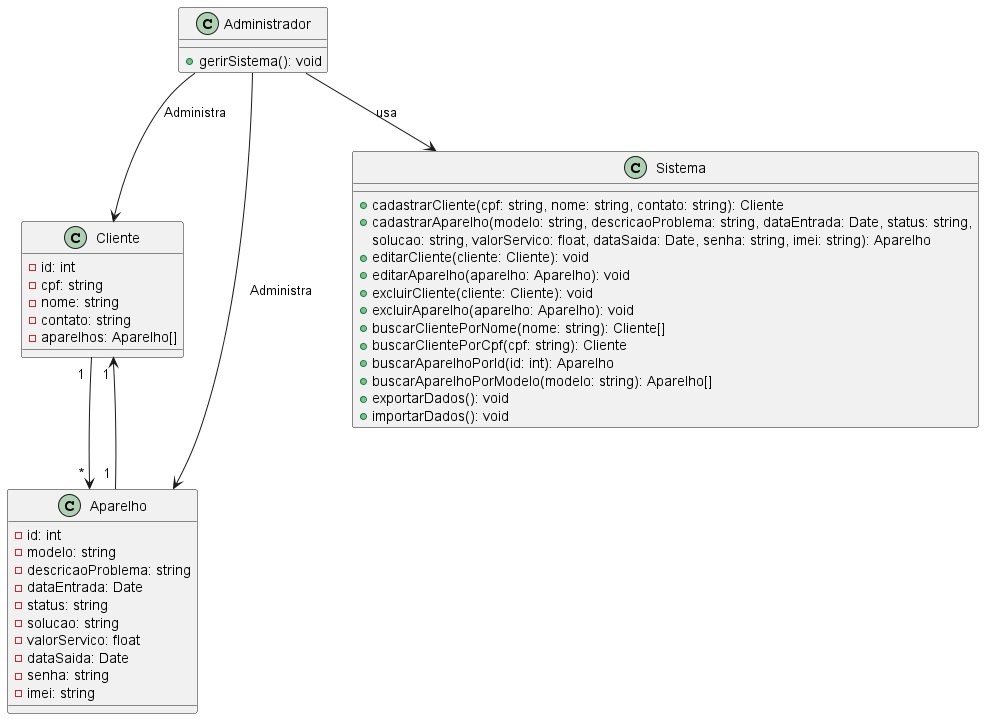

The diagram above was rendered by PlantUML. Its source (embedded in the PNG):
@startuml classDiagram

class Cliente {
    - id: int
    - cpf: string
    - nome: string
    - contato: string
    - aparelhos: Aparelho[]
}

class Aparelho {
    - id: int
    - modelo: string
    - descricaoProblema: string
    - dataEntrada: Date
    - status: string
    - solucao: string
    - valorServico: float
    - dataSaida: Date
    - senha: string
    - imei: string
}

Cliente " 1 " --> " * " Aparelho
Aparelho " 1 " --> " 1 " Cliente

class Sistema {
    + cadastrarCliente(cpf: string, nome: string, contato: string): Cliente
    + cadastrarAparelho(modelo: string, descricaoProblema: string, dataEntrada: Date, status: string,
     solucao: string, valorServico: float, dataSaida: Date, senha: string, imei: string): Aparelho
    + editarCliente(cliente: Cliente): void
    + editarAparelho(aparelho: Aparelho): void
    + excluirCliente(cliente: Cliente): void
    + excluirAparelho(aparelho: Aparelho): void
    + buscarClientePorNome(nome: string): Cliente[]
    + buscarClientePorCpf(cpf: string): Cliente
    + buscarAparelhoPorId(id: int): Aparelho
    + buscarAparelhoPorModelo(modelo: string): Aparelho[]
    + exportarDados(): void
    + importarDados(): void
}

class Administrador {
    + gerirSistema(): void
}

Administrador --> Sistema : "usa"
Administrador --> Cliente : "Administra"
Administrador --> Aparelho : "Administra"

@enduml